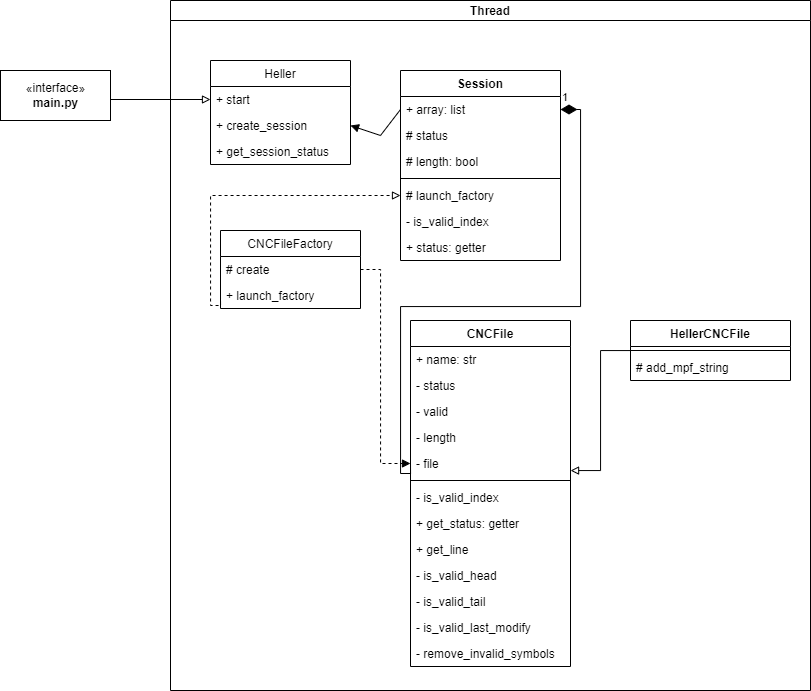

The diagram above was exported from draw.io. Its source (the exported page's mxGraphModel, read from the mxfile embedded in the PNG):
<mxGraphModel dx="1673" dy="1027" grid="1" gridSize="10" guides="1" tooltips="1" connect="1" arrows="1" fold="1" page="1" pageScale="1" pageWidth="2336" pageHeight="1654" background="none" math="0" shadow="0">
  <root>
    <mxCell id="0" />
    <mxCell id="1" parent="0" />
    <mxCell id="3v2DR4fh3NVC2NUwjkyl-45" value="Thread" style="swimlane;startSize=20;" vertex="1" parent="1">
      <mxGeometry x="200" y="30" width="640" height="690" as="geometry">
        <mxRectangle x="20" y="10" width="70" height="23" as="alternateBounds" />
      </mxGeometry>
    </mxCell>
    <mxCell id="3v2DR4fh3NVC2NUwjkyl-90" value="Heller" style="swimlane;fontStyle=0;childLayout=stackLayout;horizontal=1;startSize=26;fillColor=none;horizontalStack=0;resizeParent=1;resizeParentMax=0;resizeLast=0;collapsible=1;marginBottom=0;" vertex="1" parent="3v2DR4fh3NVC2NUwjkyl-45">
      <mxGeometry x="40" y="60" width="140" height="104" as="geometry" />
    </mxCell>
    <mxCell id="3v2DR4fh3NVC2NUwjkyl-91" value="+ start" style="text;strokeColor=none;fillColor=none;align=left;verticalAlign=top;spacingLeft=4;spacingRight=4;overflow=hidden;rotatable=0;points=[[0,0.5],[1,0.5]];portConstraint=eastwest;" vertex="1" parent="3v2DR4fh3NVC2NUwjkyl-90">
      <mxGeometry y="26" width="140" height="26" as="geometry" />
    </mxCell>
    <mxCell id="3v2DR4fh3NVC2NUwjkyl-92" value="+ create_session" style="text;strokeColor=none;fillColor=none;align=left;verticalAlign=top;spacingLeft=4;spacingRight=4;overflow=hidden;rotatable=0;points=[[0,0.5],[1,0.5]];portConstraint=eastwest;" vertex="1" parent="3v2DR4fh3NVC2NUwjkyl-90">
      <mxGeometry y="52" width="140" height="26" as="geometry" />
    </mxCell>
    <mxCell id="3v2DR4fh3NVC2NUwjkyl-93" value="+ get_session_status" style="text;strokeColor=none;fillColor=none;align=left;verticalAlign=top;spacingLeft=4;spacingRight=4;overflow=hidden;rotatable=0;points=[[0,0.5],[1,0.5]];portConstraint=eastwest;" vertex="1" parent="3v2DR4fh3NVC2NUwjkyl-90">
      <mxGeometry y="78" width="140" height="26" as="geometry" />
    </mxCell>
    <mxCell id="3v2DR4fh3NVC2NUwjkyl-68" value="CNCFile" style="swimlane;fontStyle=1;align=center;verticalAlign=top;childLayout=stackLayout;horizontal=1;startSize=26;horizontalStack=0;resizeParent=1;resizeParentMax=0;resizeLast=0;collapsible=1;marginBottom=0;" vertex="1" parent="3v2DR4fh3NVC2NUwjkyl-45">
      <mxGeometry x="240" y="320" width="160" height="346" as="geometry" />
    </mxCell>
    <mxCell id="3v2DR4fh3NVC2NUwjkyl-69" value="+ name: str" style="text;strokeColor=none;fillColor=none;align=left;verticalAlign=top;spacingLeft=4;spacingRight=4;overflow=hidden;rotatable=0;points=[[0,0.5],[1,0.5]];portConstraint=eastwest;" vertex="1" parent="3v2DR4fh3NVC2NUwjkyl-68">
      <mxGeometry y="26" width="160" height="26" as="geometry" />
    </mxCell>
    <mxCell id="3v2DR4fh3NVC2NUwjkyl-121" value="- status" style="text;strokeColor=none;fillColor=none;align=left;verticalAlign=top;spacingLeft=4;spacingRight=4;overflow=hidden;rotatable=0;points=[[0,0.5],[1,0.5]];portConstraint=eastwest;" vertex="1" parent="3v2DR4fh3NVC2NUwjkyl-68">
      <mxGeometry y="52" width="160" height="26" as="geometry" />
    </mxCell>
    <mxCell id="3v2DR4fh3NVC2NUwjkyl-120" value="- valid" style="text;strokeColor=none;fillColor=none;align=left;verticalAlign=top;spacingLeft=4;spacingRight=4;overflow=hidden;rotatable=0;points=[[0,0.5],[1,0.5]];portConstraint=eastwest;" vertex="1" parent="3v2DR4fh3NVC2NUwjkyl-68">
      <mxGeometry y="78" width="160" height="26" as="geometry" />
    </mxCell>
    <mxCell id="3v2DR4fh3NVC2NUwjkyl-124" value="- length" style="text;strokeColor=none;fillColor=none;align=left;verticalAlign=top;spacingLeft=4;spacingRight=4;overflow=hidden;rotatable=0;points=[[0,0.5],[1,0.5]];portConstraint=eastwest;" vertex="1" parent="3v2DR4fh3NVC2NUwjkyl-68">
      <mxGeometry y="104" width="160" height="26" as="geometry" />
    </mxCell>
    <mxCell id="3v2DR4fh3NVC2NUwjkyl-123" value="- file" style="text;strokeColor=none;fillColor=none;align=left;verticalAlign=top;spacingLeft=4;spacingRight=4;overflow=hidden;rotatable=0;points=[[0,0.5],[1,0.5]];portConstraint=eastwest;" vertex="1" parent="3v2DR4fh3NVC2NUwjkyl-68">
      <mxGeometry y="130" width="160" height="26" as="geometry" />
    </mxCell>
    <mxCell id="3v2DR4fh3NVC2NUwjkyl-70" value="" style="line;strokeWidth=1;fillColor=none;align=left;verticalAlign=middle;spacingTop=-1;spacingLeft=3;spacingRight=3;rotatable=0;labelPosition=right;points=[];portConstraint=eastwest;" vertex="1" parent="3v2DR4fh3NVC2NUwjkyl-68">
      <mxGeometry y="156" width="160" height="8" as="geometry" />
    </mxCell>
    <mxCell id="3v2DR4fh3NVC2NUwjkyl-71" value="- is_valid_index" style="text;strokeColor=none;fillColor=none;align=left;verticalAlign=top;spacingLeft=4;spacingRight=4;overflow=hidden;rotatable=0;points=[[0,0.5],[1,0.5]];portConstraint=eastwest;" vertex="1" parent="3v2DR4fh3NVC2NUwjkyl-68">
      <mxGeometry y="164" width="160" height="26" as="geometry" />
    </mxCell>
    <mxCell id="3v2DR4fh3NVC2NUwjkyl-119" value="+ get_status: getter" style="text;strokeColor=none;fillColor=none;align=left;verticalAlign=top;spacingLeft=4;spacingRight=4;overflow=hidden;rotatable=0;points=[[0,0.5],[1,0.5]];portConstraint=eastwest;" vertex="1" parent="3v2DR4fh3NVC2NUwjkyl-68">
      <mxGeometry y="190" width="160" height="26" as="geometry" />
    </mxCell>
    <mxCell id="3v2DR4fh3NVC2NUwjkyl-126" value="+ get_line" style="text;strokeColor=none;fillColor=none;align=left;verticalAlign=top;spacingLeft=4;spacingRight=4;overflow=hidden;rotatable=0;points=[[0,0.5],[1,0.5]];portConstraint=eastwest;" vertex="1" parent="3v2DR4fh3NVC2NUwjkyl-68">
      <mxGeometry y="216" width="160" height="26" as="geometry" />
    </mxCell>
    <mxCell id="3v2DR4fh3NVC2NUwjkyl-125" value="- is_valid_head" style="text;strokeColor=none;fillColor=none;align=left;verticalAlign=top;spacingLeft=4;spacingRight=4;overflow=hidden;rotatable=0;points=[[0,0.5],[1,0.5]];portConstraint=eastwest;" vertex="1" parent="3v2DR4fh3NVC2NUwjkyl-68">
      <mxGeometry y="242" width="160" height="26" as="geometry" />
    </mxCell>
    <mxCell id="3v2DR4fh3NVC2NUwjkyl-127" value="- is_valid_tail" style="text;strokeColor=none;fillColor=none;align=left;verticalAlign=top;spacingLeft=4;spacingRight=4;overflow=hidden;rotatable=0;points=[[0,0.5],[1,0.5]];portConstraint=eastwest;" vertex="1" parent="3v2DR4fh3NVC2NUwjkyl-68">
      <mxGeometry y="268" width="160" height="26" as="geometry" />
    </mxCell>
    <mxCell id="3v2DR4fh3NVC2NUwjkyl-129" value="- is_valid_last_modify" style="text;strokeColor=none;fillColor=none;align=left;verticalAlign=top;spacingLeft=4;spacingRight=4;overflow=hidden;rotatable=0;points=[[0,0.5],[1,0.5]];portConstraint=eastwest;" vertex="1" parent="3v2DR4fh3NVC2NUwjkyl-68">
      <mxGeometry y="294" width="160" height="26" as="geometry" />
    </mxCell>
    <mxCell id="3v2DR4fh3NVC2NUwjkyl-128" value="- remove_invalid_symbols" style="text;strokeColor=none;fillColor=none;align=left;verticalAlign=top;spacingLeft=4;spacingRight=4;overflow=hidden;rotatable=0;points=[[0,0.5],[1,0.5]];portConstraint=eastwest;" vertex="1" parent="3v2DR4fh3NVC2NUwjkyl-68">
      <mxGeometry y="320" width="160" height="26" as="geometry" />
    </mxCell>
    <mxCell id="3v2DR4fh3NVC2NUwjkyl-77" value="CNCFileFactory" style="swimlane;fontStyle=0;childLayout=stackLayout;horizontal=1;startSize=26;fillColor=none;horizontalStack=0;resizeParent=1;resizeParentMax=0;resizeLast=0;collapsible=1;marginBottom=0;" vertex="1" parent="3v2DR4fh3NVC2NUwjkyl-45">
      <mxGeometry x="50" y="230" width="140" height="78" as="geometry" />
    </mxCell>
    <mxCell id="3v2DR4fh3NVC2NUwjkyl-80" value="# create" style="text;strokeColor=none;fillColor=none;align=left;verticalAlign=top;spacingLeft=4;spacingRight=4;overflow=hidden;rotatable=0;points=[[0,0.5],[1,0.5]];portConstraint=eastwest;" vertex="1" parent="3v2DR4fh3NVC2NUwjkyl-77">
      <mxGeometry y="26" width="140" height="26" as="geometry" />
    </mxCell>
    <mxCell id="3v2DR4fh3NVC2NUwjkyl-81" value="+ launch_factory" style="text;strokeColor=none;fillColor=none;align=left;verticalAlign=top;spacingLeft=4;spacingRight=4;overflow=hidden;rotatable=0;points=[[0,0.5],[1,0.5]];portConstraint=eastwest;" vertex="1" parent="3v2DR4fh3NVC2NUwjkyl-77">
      <mxGeometry y="52" width="140" height="26" as="geometry" />
    </mxCell>
    <mxCell id="3v2DR4fh3NVC2NUwjkyl-134" value="" style="edgeStyle=orthogonalEdgeStyle;rounded=0;orthogonalLoop=1;jettySize=auto;html=1;startArrow=none;startFill=0;endArrow=block;endFill=0;strokeColor=default;" edge="1" parent="3v2DR4fh3NVC2NUwjkyl-45" source="3v2DR4fh3NVC2NUwjkyl-115">
      <mxGeometry relative="1" as="geometry">
        <mxPoint x="400" y="470" as="targetPoint" />
        <Array as="points">
          <mxPoint x="430" y="350" />
          <mxPoint x="430" y="470" />
          <mxPoint x="400" y="470" />
        </Array>
      </mxGeometry>
    </mxCell>
    <mxCell id="3v2DR4fh3NVC2NUwjkyl-115" value="HellerCNCFile" style="swimlane;fontStyle=1;align=center;verticalAlign=top;childLayout=stackLayout;horizontal=1;startSize=26;horizontalStack=0;resizeParent=1;resizeParentMax=0;resizeLast=0;collapsible=1;marginBottom=0;strokeColor=default;strokeWidth=1;" vertex="1" parent="3v2DR4fh3NVC2NUwjkyl-45">
      <mxGeometry x="460" y="320" width="160" height="60" as="geometry" />
    </mxCell>
    <mxCell id="3v2DR4fh3NVC2NUwjkyl-117" value="" style="line;strokeWidth=1;fillColor=none;align=left;verticalAlign=middle;spacingTop=-1;spacingLeft=3;spacingRight=3;rotatable=0;labelPosition=right;points=[];portConstraint=eastwest;" vertex="1" parent="3v2DR4fh3NVC2NUwjkyl-115">
      <mxGeometry y="26" width="160" height="8" as="geometry" />
    </mxCell>
    <mxCell id="3v2DR4fh3NVC2NUwjkyl-118" value="# add_mpf_string" style="text;strokeColor=none;fillColor=none;align=left;verticalAlign=top;spacingLeft=4;spacingRight=4;overflow=hidden;rotatable=0;points=[[0,0.5],[1,0.5]];portConstraint=eastwest;" vertex="1" parent="3v2DR4fh3NVC2NUwjkyl-115">
      <mxGeometry y="34" width="160" height="26" as="geometry" />
    </mxCell>
    <mxCell id="3v2DR4fh3NVC2NUwjkyl-133" value="" style="endArrow=block;endFill=1;html=1;rounded=0;strokeColor=default;edgeStyle=orthogonalEdgeStyle;exitX=1;exitY=0.5;exitDx=0;exitDy=0;entryX=0;entryY=0.5;entryDx=0;entryDy=0;dashed=1;startArrow=none;startFill=0;" edge="1" parent="3v2DR4fh3NVC2NUwjkyl-45" source="3v2DR4fh3NVC2NUwjkyl-80" target="3v2DR4fh3NVC2NUwjkyl-123">
      <mxGeometry width="160" relative="1" as="geometry">
        <mxPoint x="50" y="380" as="sourcePoint" />
        <mxPoint x="210" y="460" as="targetPoint" />
        <Array as="points">
          <mxPoint x="210" y="269" />
          <mxPoint x="210" y="463" />
        </Array>
      </mxGeometry>
    </mxCell>
    <mxCell id="3v2DR4fh3NVC2NUwjkyl-107" value="Session" style="swimlane;fontStyle=1;align=center;verticalAlign=top;childLayout=stackLayout;horizontal=1;startSize=26;horizontalStack=0;resizeParent=1;resizeParentMax=0;resizeLast=0;collapsible=1;marginBottom=0;strokeColor=default;strokeWidth=1;" vertex="1" parent="1">
      <mxGeometry x="430" y="100" width="160" height="190" as="geometry" />
    </mxCell>
    <mxCell id="3v2DR4fh3NVC2NUwjkyl-108" value="+ array: list    " style="text;strokeColor=none;fillColor=none;align=left;verticalAlign=top;spacingLeft=4;spacingRight=4;overflow=hidden;rotatable=0;points=[[0,0.5],[1,0.5]];portConstraint=eastwest;" vertex="1" parent="3v2DR4fh3NVC2NUwjkyl-107">
      <mxGeometry y="26" width="160" height="26" as="geometry" />
    </mxCell>
    <mxCell id="3v2DR4fh3NVC2NUwjkyl-112" value="# status" style="text;strokeColor=none;fillColor=none;align=left;verticalAlign=top;spacingLeft=4;spacingRight=4;overflow=hidden;rotatable=0;points=[[0,0.5],[1,0.5]];portConstraint=eastwest;" vertex="1" parent="3v2DR4fh3NVC2NUwjkyl-107">
      <mxGeometry y="52" width="160" height="26" as="geometry" />
    </mxCell>
    <mxCell id="3v2DR4fh3NVC2NUwjkyl-111" value="# length: bool" style="text;strokeColor=none;fillColor=none;align=left;verticalAlign=top;spacingLeft=4;spacingRight=4;overflow=hidden;rotatable=0;points=[[0,0.5],[1,0.5]];portConstraint=eastwest;" vertex="1" parent="3v2DR4fh3NVC2NUwjkyl-107">
      <mxGeometry y="78" width="160" height="26" as="geometry" />
    </mxCell>
    <mxCell id="3v2DR4fh3NVC2NUwjkyl-109" value="" style="line;strokeWidth=1;fillColor=none;align=left;verticalAlign=middle;spacingTop=-1;spacingLeft=3;spacingRight=3;rotatable=0;labelPosition=right;points=[];portConstraint=eastwest;" vertex="1" parent="3v2DR4fh3NVC2NUwjkyl-107">
      <mxGeometry y="104" width="160" height="8" as="geometry" />
    </mxCell>
    <mxCell id="3v2DR4fh3NVC2NUwjkyl-110" value="# launch_factory" style="text;strokeColor=none;fillColor=none;align=left;verticalAlign=top;spacingLeft=4;spacingRight=4;overflow=hidden;rotatable=0;points=[[0,0.5],[1,0.5]];portConstraint=eastwest;" vertex="1" parent="3v2DR4fh3NVC2NUwjkyl-107">
      <mxGeometry y="112" width="160" height="26" as="geometry" />
    </mxCell>
    <mxCell id="3v2DR4fh3NVC2NUwjkyl-114" value="- is_valid_index" style="text;strokeColor=none;fillColor=none;align=left;verticalAlign=top;spacingLeft=4;spacingRight=4;overflow=hidden;rotatable=0;points=[[0,0.5],[1,0.5]];portConstraint=eastwest;" vertex="1" parent="3v2DR4fh3NVC2NUwjkyl-107">
      <mxGeometry y="138" width="160" height="26" as="geometry" />
    </mxCell>
    <mxCell id="3v2DR4fh3NVC2NUwjkyl-113" value="+ status: getter" style="text;strokeColor=none;fillColor=none;align=left;verticalAlign=top;spacingLeft=4;spacingRight=4;overflow=hidden;rotatable=0;points=[[0,0.5],[1,0.5]];portConstraint=eastwest;" vertex="1" parent="3v2DR4fh3NVC2NUwjkyl-107">
      <mxGeometry y="164" width="160" height="26" as="geometry" />
    </mxCell>
    <mxCell id="3v2DR4fh3NVC2NUwjkyl-99" value="" style="endArrow=none;startArrow=block;endFill=0;startFill=1;html=1;rounded=0;strokeColor=default;entryX=0;entryY=0.5;entryDx=0;entryDy=0;exitX=1;exitY=0.5;exitDx=0;exitDy=0;" edge="1" parent="1" source="3v2DR4fh3NVC2NUwjkyl-92" target="3v2DR4fh3NVC2NUwjkyl-108">
      <mxGeometry width="160" relative="1" as="geometry">
        <mxPoint x="240" y="250" as="sourcePoint" />
        <mxPoint x="400" y="250" as="targetPoint" />
        <Array as="points">
          <mxPoint x="410" y="165" />
        </Array>
      </mxGeometry>
    </mxCell>
    <mxCell id="3v2DR4fh3NVC2NUwjkyl-130" value="1" style="endArrow=none;html=1;endSize=12;startArrow=diamondThin;startSize=14;startFill=1;edgeStyle=orthogonalEdgeStyle;align=left;verticalAlign=bottom;rounded=0;strokeColor=default;exitX=1;exitY=0.5;exitDx=0;exitDy=0;endFill=0;entryX=0;entryY=0.5;entryDx=0;entryDy=0;" edge="1" parent="1" source="3v2DR4fh3NVC2NUwjkyl-108" target="3v2DR4fh3NVC2NUwjkyl-123">
      <mxGeometry x="-1" y="3" relative="1" as="geometry">
        <mxPoint x="460" y="390" as="sourcePoint" />
        <mxPoint x="620" y="390" as="targetPoint" />
        <Array as="points">
          <mxPoint x="610" y="139" />
          <mxPoint x="610" y="336" />
          <mxPoint x="430" y="336" />
          <mxPoint x="430" y="503" />
        </Array>
      </mxGeometry>
    </mxCell>
    <mxCell id="3v2DR4fh3NVC2NUwjkyl-132" value="" style="endArrow=block;dashed=1;endFill=0;html=1;rounded=0;strokeColor=default;edgeStyle=orthogonalEdgeStyle;entryX=0;entryY=0.5;entryDx=0;entryDy=0;exitX=0;exitY=0.5;exitDx=0;exitDy=0;" edge="1" parent="1" source="3v2DR4fh3NVC2NUwjkyl-81" target="3v2DR4fh3NVC2NUwjkyl-110">
      <mxGeometry width="160" relative="1" as="geometry">
        <mxPoint x="240" y="420" as="sourcePoint" />
        <mxPoint x="410" y="440" as="targetPoint" />
        <Array as="points">
          <mxPoint x="240" y="335" />
          <mxPoint x="240" y="225" />
        </Array>
      </mxGeometry>
    </mxCell>
    <mxCell id="3v2DR4fh3NVC2NUwjkyl-165" value="" style="edgeStyle=orthogonalEdgeStyle;rounded=0;orthogonalLoop=1;jettySize=auto;html=1;startArrow=none;startFill=0;endArrow=block;endFill=0;strokeColor=default;entryX=0;entryY=0.5;entryDx=0;entryDy=0;" edge="1" parent="1" source="3v2DR4fh3NVC2NUwjkyl-162" target="3v2DR4fh3NVC2NUwjkyl-91">
      <mxGeometry relative="1" as="geometry">
        <mxPoint x="120" y="200" as="targetPoint" />
        <Array as="points">
          <mxPoint x="85" y="130" />
          <mxPoint x="80" y="130" />
          <mxPoint x="180" y="129" />
        </Array>
      </mxGeometry>
    </mxCell>
    <mxCell id="3v2DR4fh3NVC2NUwjkyl-162" value="«interface»&lt;br&gt;&lt;b&gt;main.py&lt;/b&gt;" style="html=1;strokeColor=default;strokeWidth=1;" vertex="1" parent="1">
      <mxGeometry x="30" y="100" width="110" height="50" as="geometry" />
    </mxCell>
  </root>
</mxGraphModel>